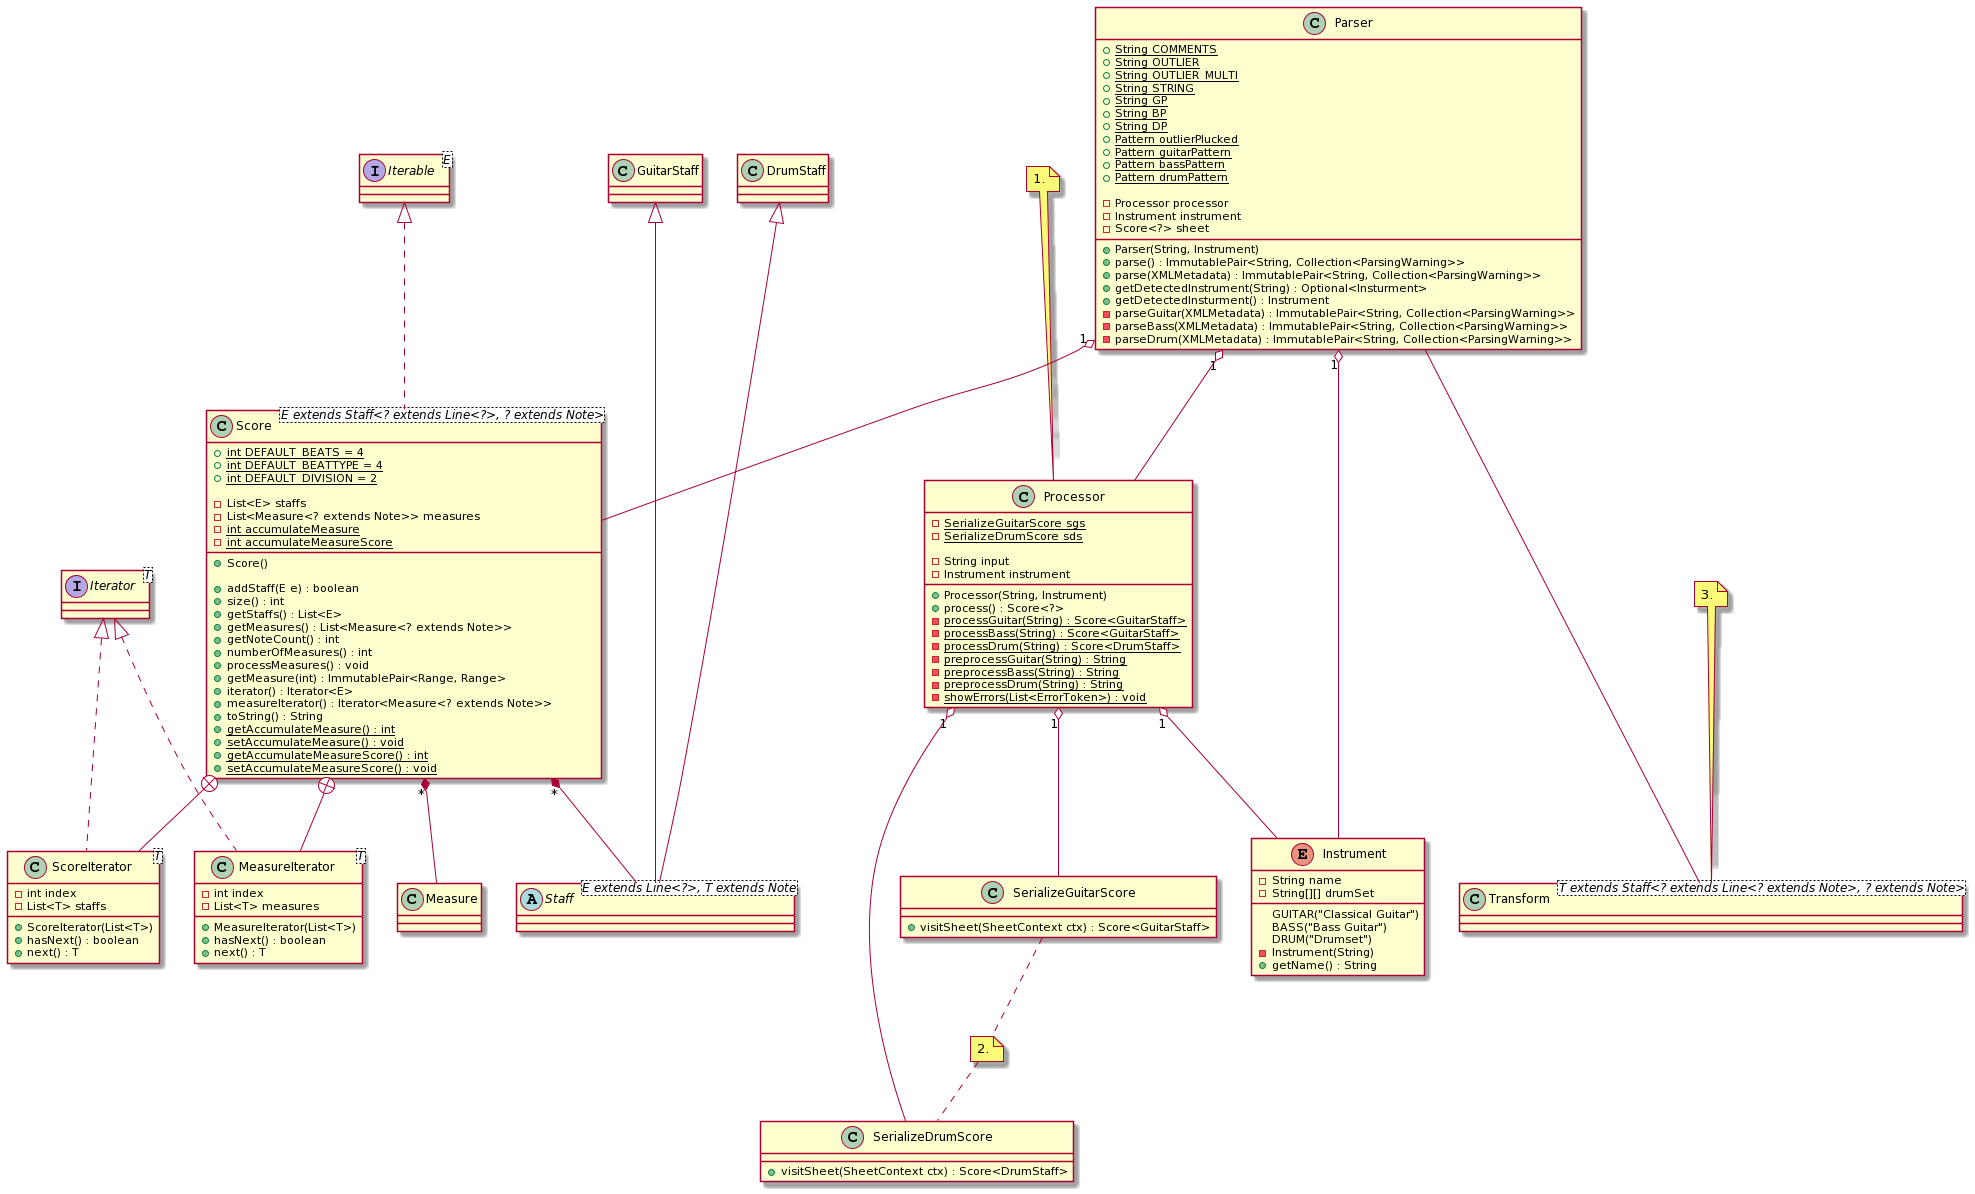

The diagram above was rendered by PlantUML. Its source (embedded in the PNG):
@startuml
class Score implements Iterable
class ScoreIterator implements Iterator
class MeasureIterator implements Iterator

class Parser {
  +{static} String COMMENTS
  +{static} String OUTLIER
  +{static} String OUTLIER_MULTI
  +{static} String STRING
  +{static} String GP
  +{static} String BP
  +{static} String DP
  +{static} Pattern outlierPlucked
  +{static} Pattern guitarPattern
  +{static} Pattern bassPattern
  +{static} Pattern drumPattern

  -Processor processor
  -Instrument instrument
  -Score<?> sheet
  
  +Parser(String, Instrument)
  +parse() : ImmutablePair<String, Collection<ParsingWarning>>
  +parse(XMLMetadata) : ImmutablePair<String, Collection<ParsingWarning>>
  +getDetectedInstrument(String) : Optional<Insturment>
  +getDetectedInsturment() : Instrument
  -parseGuitar(XMLMetadata) : ImmutablePair<String, Collection<ParsingWarning>>
  -parseBass(XMLMetadata) : ImmutablePair<String, Collection<ParsingWarning>>
  -parseDrum(XMLMetadata) : ImmutablePair<String, Collection<ParsingWarning>>
}

class Score<E extends Staff<? extends Line<?>, ? extends Note>>{
  +{static} int DEFAULT_BEATS = 4
  +{static} int DEFAULT_BEATTYPE = 4
  +{static} int DEFAULT_DIVISION = 2

  -List<E> staffs
  -List<Measure<? extends Note>> measures
  -{static} int accumulateMeasure
  -{static} int accumulateMeasureScore

  +Score()

  +addStaff(E e) : boolean
  +size() : int
  +getStaffs() : List<E>
  +getMeasures() : List<Measure<? extends Note>>
  +getNoteCount() : int
  +numberOfMeasures() : int
  +processMeasures() : void
  +getMeasure(int) : ImmutablePair<Range, Range>
  +iterator() : Iterator<E>
  +measureIterator() : Iterator<Measure<? extends Note>>
  +toString() : String
  +{static}getAccumulateMeasure() : int
  +{static}setAccumulateMeasure() : void
  +{static}getAccumulateMeasureScore() : int
  +{static}setAccumulateMeasureScore() : void
}

class ScoreIterator<T> {
  -int index
  -List<T> staffs
  
  +ScoreIterator(List<T>)
  +hasNext() : boolean
  +next() : T
}

class MeasureIterator<T> {
  -int index
  -List<T> measures
  
  +MeasureIterator(List<T>)
  +hasNext() : boolean
  +next() : T
}

interface Iterator<T> {}

interface Iterable<E> {}

abstract class Staff<E extends Line<?>, T extends Note> {}

class Processor {
  -{static} SerializeGuitarScore sgs
  -{static} SerializeDrumScore sds

  -String input
  -Instrument instrument

  +Processor(String, Instrument)
  +process() : Score<?>
  -{static} processGuitar(String) : Score<GuitarStaff>
  -{static} processBass(String) : Score<GuitarStaff>
  -{static} processDrum(String) : Score<DrumStaff>
  -{static} preprocessGuitar(String) : String
  -{static} preprocessBass(String) : String
  -{static} preprocessDrum(String) : String
  -{static} showErrors(List<ErrorToken>) : void
}

class SerializeGuitarScore {
  +visitSheet(SheetContext ctx) : Score<GuitarStaff>
}

class SerializeDrumScore {
  +visitSheet(SheetContext ctx) : Score<DrumStaff>
}

class Transform<T extends Staff<? extends Line<? extends Note>, ? extends Note>> {
}

enum Instrument {
  GUITAR("Classical Guitar")
  BASS("Bass Guitar")
  DRUM("Drumset")
  
  -String name
  -String[][] drumSet

  -Instrument(String)
  +getName() : String
}

note top of Processor : 1.
note "2." as N2
SerializeGuitarScore .. N2
N2 .. SerializeDrumScore
note top of Transform : 3.

Parser "1" o-- Processor
Processor "1" o-- SerializeGuitarScore
Processor "1" o-- SerializeDrumScore
Processor "1" o-- Instrument
Parser "1" o-- Instrument
Parser "1" o-- Score
Parser --- Transform
Score +-- ScoreIterator
Score +-- MeasureIterator
Score "*" *-- Measure
Score "*" *-- Staff
GuitarStaff <|--- Staff
DrumStaff <|--- Staff
@enduml